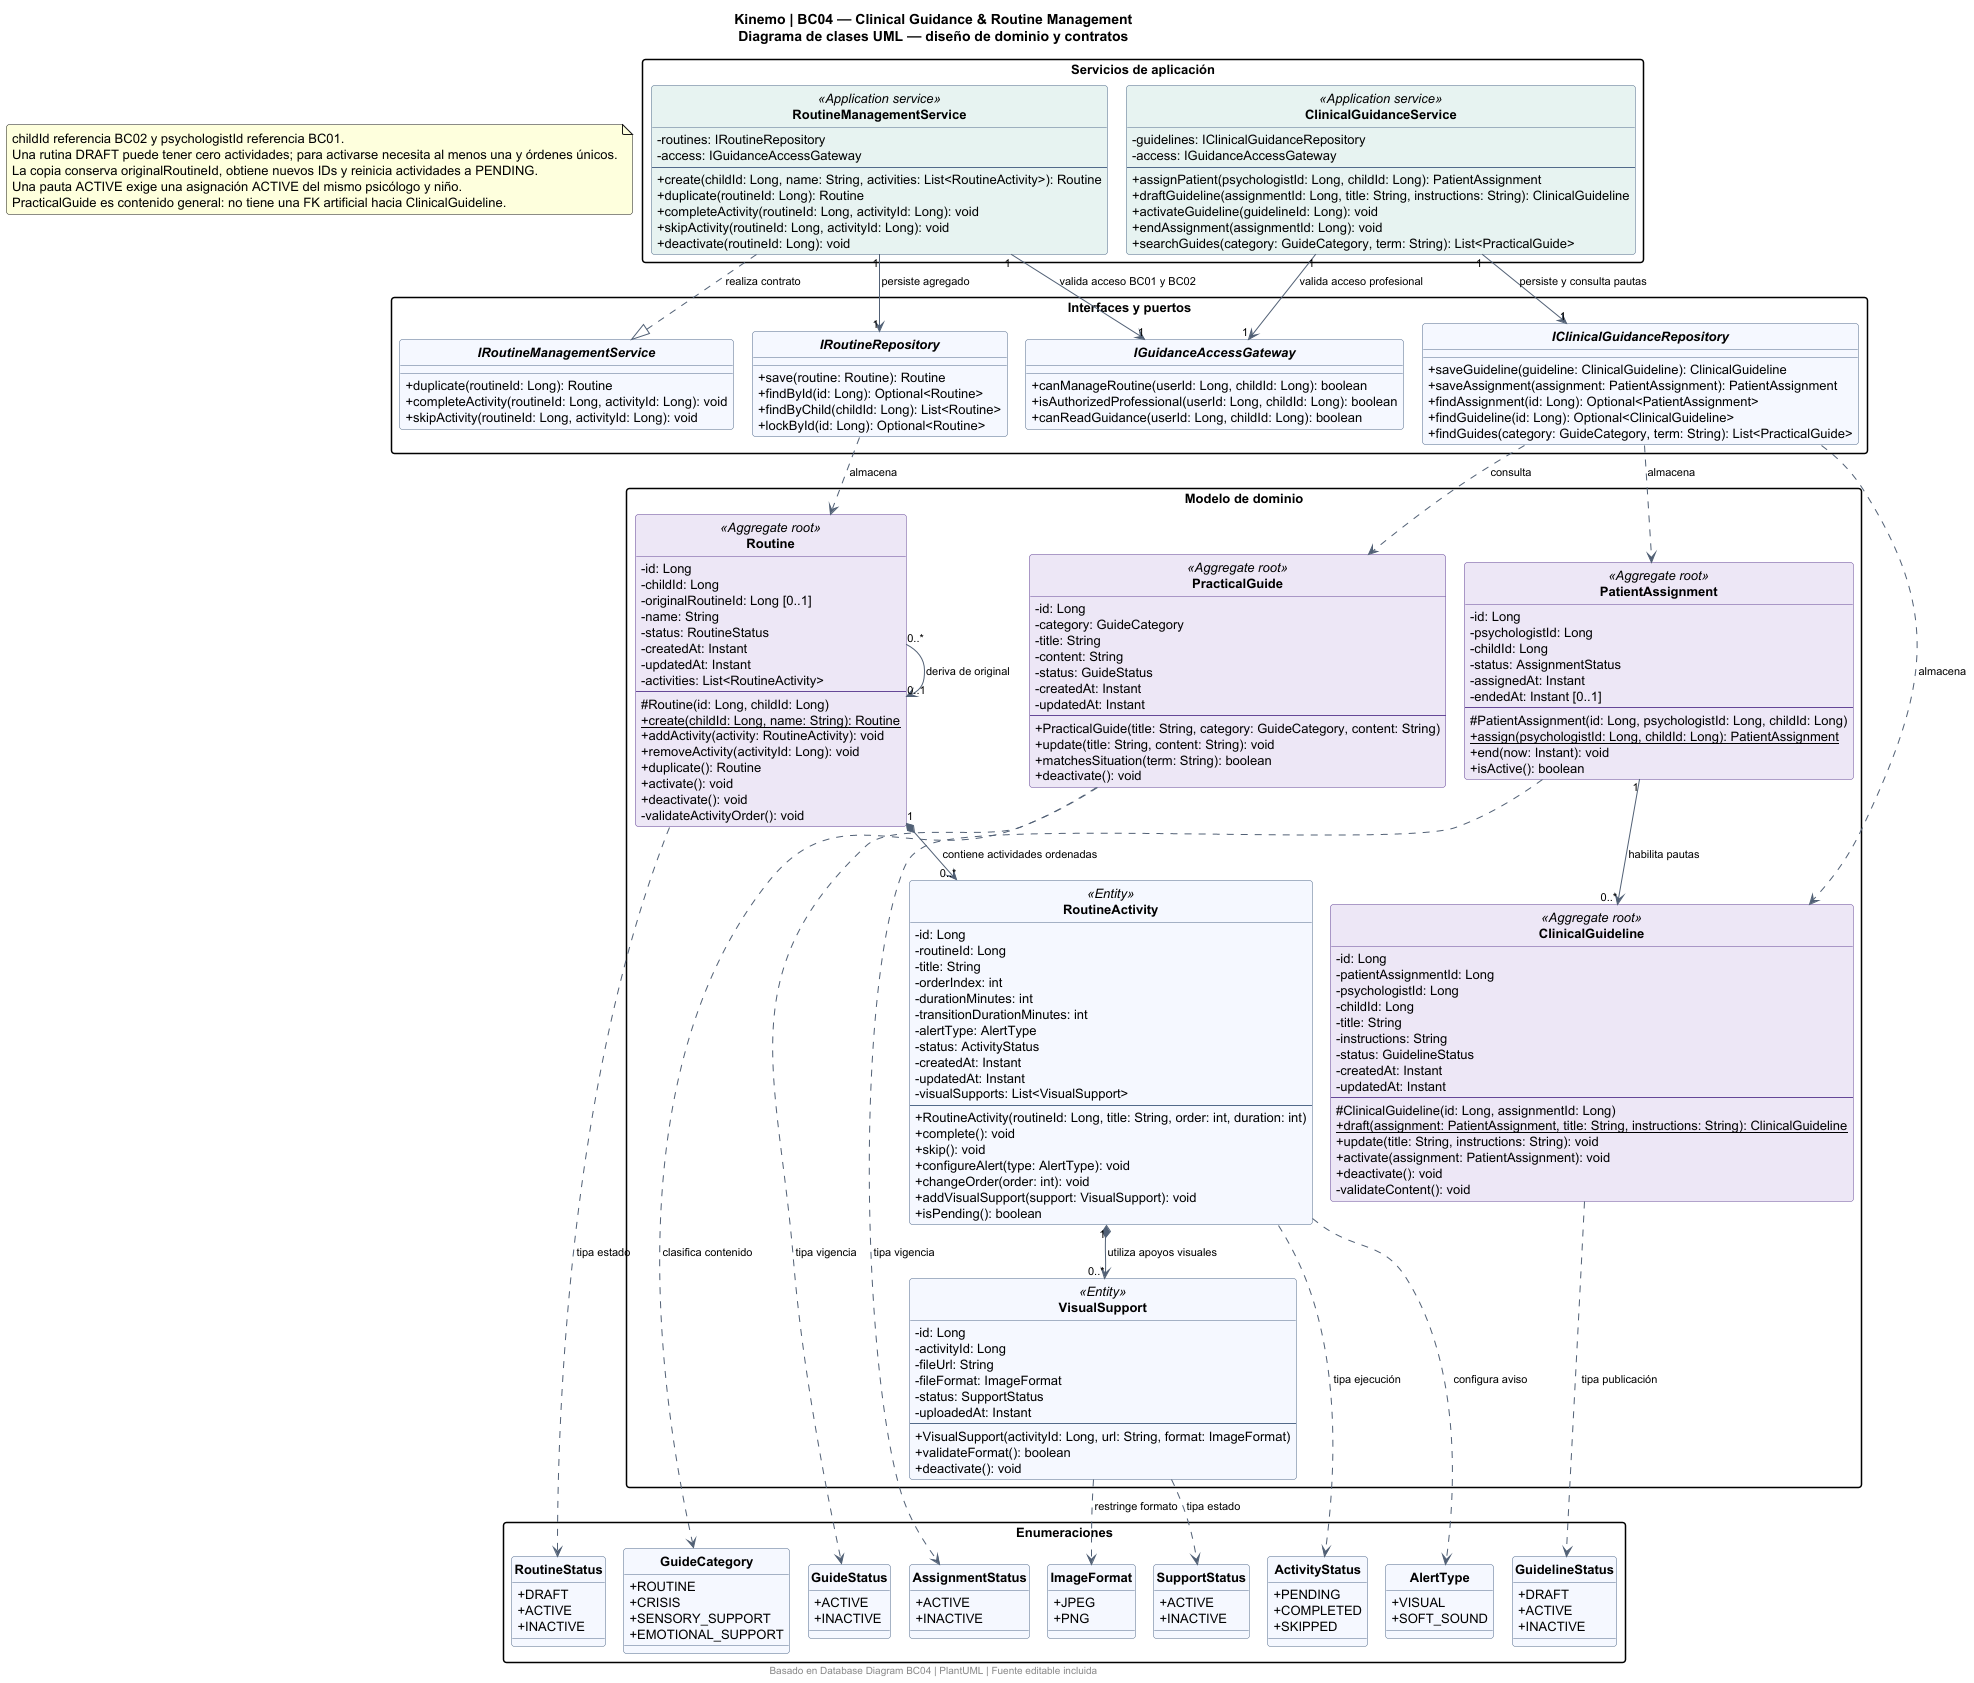

The diagram above was rendered by PlantUML. Its source (embedded in the PNG):
@startuml BC04
!pragma layout smetana
skinparam backgroundColor #FFFFFF
skinparam shadowing false
skinparam roundcorner 6
skinparam defaultFontName SansSerif
skinparam defaultFontSize 13
skinparam classAttributeIconSize 0
skinparam classFontStyle bold
skinparam ArrowColor #516075
skinparam ArrowFontSize 11
skinparam packageStyle rectangle
skinparam nodesep 45
skinparam ranksep 60
skinparam class {
  BackgroundColor #F5F8FF
  BorderColor #526A8A
  BackgroundColor<<Aggregate root>> #EDE7F6
  BorderColor<<Aggregate root>> #654797
  BackgroundColor<<Application service>> #E7F3F1
  BackgroundColor<<Value object>> #FFF7E6
}
skinparam interfaceBackgroundColor #E7F3F1
skinparam enumBackgroundColor #FFF4DC
hide circle
title Kinemo | BC04 — Clinical Guidance & Routine Management\nDiagrama de clases UML — diseño de dominio y contratos

package "Modelo de dominio" {
class Routine <<Aggregate root>> {
  -id: Long
  -childId: Long
  -originalRoutineId: Long [0..1]
  -name: String
  -status: RoutineStatus
  -createdAt: Instant
  -updatedAt: Instant
  -activities: List<RoutineActivity>
  --
  #Routine(id: Long, childId: Long)
  {static} +create(childId: Long, name: String): Routine
  +addActivity(activity: RoutineActivity): void
  +removeActivity(activityId: Long): void
  +duplicate(): Routine
  +activate(): void
  +deactivate(): void
  -validateActivityOrder(): void
}
class RoutineActivity <<Entity>> {
  -id: Long
  -routineId: Long
  -title: String
  -orderIndex: int
  -durationMinutes: int
  -transitionDurationMinutes: int
  -alertType: AlertType
  -status: ActivityStatus
  -createdAt: Instant
  -updatedAt: Instant
  -visualSupports: List<VisualSupport>
  --
  +RoutineActivity(routineId: Long, title: String, order: int, duration: int)
  +complete(): void
  +skip(): void
  +configureAlert(type: AlertType): void
  +changeOrder(order: int): void
  +addVisualSupport(support: VisualSupport): void
  +isPending(): boolean
}
class VisualSupport <<Entity>> {
  -id: Long
  -activityId: Long
  -fileUrl: String
  -fileFormat: ImageFormat
  -status: SupportStatus
  -uploadedAt: Instant
  --
  +VisualSupport(activityId: Long, url: String, format: ImageFormat)
  +validateFormat(): boolean
  +deactivate(): void
}
class PatientAssignment <<Aggregate root>> {
  -id: Long
  -psychologistId: Long
  -childId: Long
  -status: AssignmentStatus
  -assignedAt: Instant
  -endedAt: Instant [0..1]
  --
  #PatientAssignment(id: Long, psychologistId: Long, childId: Long)
  {static} +assign(psychologistId: Long, childId: Long): PatientAssignment
  +end(now: Instant): void
  +isActive(): boolean
}
class ClinicalGuideline <<Aggregate root>> {
  -id: Long
  -patientAssignmentId: Long
  -psychologistId: Long
  -childId: Long
  -title: String
  -instructions: String
  -status: GuidelineStatus
  -createdAt: Instant
  -updatedAt: Instant
  --
  #ClinicalGuideline(id: Long, assignmentId: Long)
  {static} +draft(assignment: PatientAssignment, title: String, instructions: String): ClinicalGuideline
  +update(title: String, instructions: String): void
  +activate(assignment: PatientAssignment): void
  +deactivate(): void
  -validateContent(): void
}
class PracticalGuide <<Aggregate root>> {
  -id: Long
  -category: GuideCategory
  -title: String
  -content: String
  -status: GuideStatus
  -createdAt: Instant
  -updatedAt: Instant
  --
  +PracticalGuide(title: String, category: GuideCategory, content: String)
  +update(title: String, content: String): void
  +matchesSituation(term: String): boolean
  +deactivate(): void
}
}

package "Servicios de aplicación" {
class RoutineManagementService <<Application service>> {
  -routines: IRoutineRepository
  -access: IGuidanceAccessGateway
  --
  +create(childId: Long, name: String, activities: List<RoutineActivity>): Routine
  +duplicate(routineId: Long): Routine
  +completeActivity(routineId: Long, activityId: Long): void
  +skipActivity(routineId: Long, activityId: Long): void
  +deactivate(routineId: Long): void
}
class ClinicalGuidanceService <<Application service>> {
  -guidelines: IClinicalGuidanceRepository
  -access: IGuidanceAccessGateway
  --
  +assignPatient(psychologistId: Long, childId: Long): PatientAssignment
  +draftGuideline(assignmentId: Long, title: String, instructions: String): ClinicalGuideline
  +activateGuideline(guidelineId: Long): void
  +endAssignment(assignmentId: Long): void
  +searchGuides(category: GuideCategory, term: String): List<PracticalGuide>
}
}

package "Interfaces y puertos" {
interface IRoutineManagementService {
  +duplicate(routineId: Long): Routine
  +completeActivity(routineId: Long, activityId: Long): void
  +skipActivity(routineId: Long, activityId: Long): void
}
interface IRoutineRepository {
  +save(routine: Routine): Routine
  +findById(id: Long): Optional<Routine>
  +findByChild(childId: Long): List<Routine>
  +lockById(id: Long): Optional<Routine>
}
interface IClinicalGuidanceRepository {
  +saveGuideline(guideline: ClinicalGuideline): ClinicalGuideline
  +saveAssignment(assignment: PatientAssignment): PatientAssignment
  +findAssignment(id: Long): Optional<PatientAssignment>
  +findGuideline(id: Long): Optional<ClinicalGuideline>
  +findGuides(category: GuideCategory, term: String): List<PracticalGuide>
}
interface IGuidanceAccessGateway {
  +canManageRoutine(userId: Long, childId: Long): boolean
  +isAuthorizedProfessional(userId: Long, childId: Long): boolean
  +canReadGuidance(userId: Long, childId: Long): boolean
}
}

package "Enumeraciones" {
enum RoutineStatus {
  +DRAFT
  +ACTIVE
  +INACTIVE
}
enum ActivityStatus {
  +PENDING
  +COMPLETED
  +SKIPPED
}
enum AlertType {
  +VISUAL
  +SOFT_SOUND
}
enum ImageFormat {
  +JPEG
  +PNG
}
enum SupportStatus {
  +ACTIVE
  +INACTIVE
}
enum AssignmentStatus {
  +ACTIVE
  +INACTIVE
}
enum GuidelineStatus {
  +DRAFT
  +ACTIVE
  +INACTIVE
}
enum GuideCategory {
  +ROUTINE
  +CRISIS
  +SENSORY_SUPPORT
  +EMOTIONAL_SUPPORT
}
enum GuideStatus {
  +ACTIVE
  +INACTIVE
}
}

Routine "1" *--> "0..*" RoutineActivity : contiene actividades ordenadas
RoutineActivity "1" *--> "0..*" VisualSupport : utiliza apoyos visuales
Routine "0..*" --> "0..1" Routine : deriva de original
PatientAssignment "1" --> "0..*" ClinicalGuideline : habilita pautas
Routine ..> RoutineStatus : tipa estado
RoutineActivity ..> ActivityStatus : tipa ejecución
RoutineActivity ..> AlertType : configura aviso
VisualSupport ..> ImageFormat : restringe formato
VisualSupport ..> SupportStatus : tipa estado
PatientAssignment ..> AssignmentStatus : tipa vigencia
ClinicalGuideline ..> GuidelineStatus : tipa publicación
PracticalGuide ..> GuideCategory : clasifica contenido
PracticalGuide ..> GuideStatus : tipa vigencia
RoutineManagementService ..|> IRoutineManagementService : realiza contrato
RoutineManagementService "1" --> "1" IRoutineRepository : persiste agregado
RoutineManagementService "1" --> "1" IGuidanceAccessGateway : valida acceso BC01 y BC02
ClinicalGuidanceService "1" --> "1" IClinicalGuidanceRepository : persiste y consulta pautas
ClinicalGuidanceService "1" --> "1" IGuidanceAccessGateway : valida acceso profesional
IRoutineRepository ..> Routine : almacena
IClinicalGuidanceRepository ..> PatientAssignment : almacena
IClinicalGuidanceRepository ..> ClinicalGuideline : almacena
IClinicalGuidanceRepository ..> PracticalGuide : consulta

note as Rules
childId referencia BC02 y psychologistId referencia BC01.
Una rutina DRAFT puede tener cero actividades; para activarse necesita al menos una y órdenes únicos.
La copia conserva originalRoutineId, obtiene nuevos IDs y reinicia actividades a PENDING.
Una pauta ACTIVE exige una asignación ACTIVE del mismo psicólogo y niño.
PracticalGuide es contenido general: no tiene una FK artificial hacia ClinicalGuideline.
end note
footer Basado en Database Diagram BC04 | PlantUML | Fuente editable incluida
@enduml